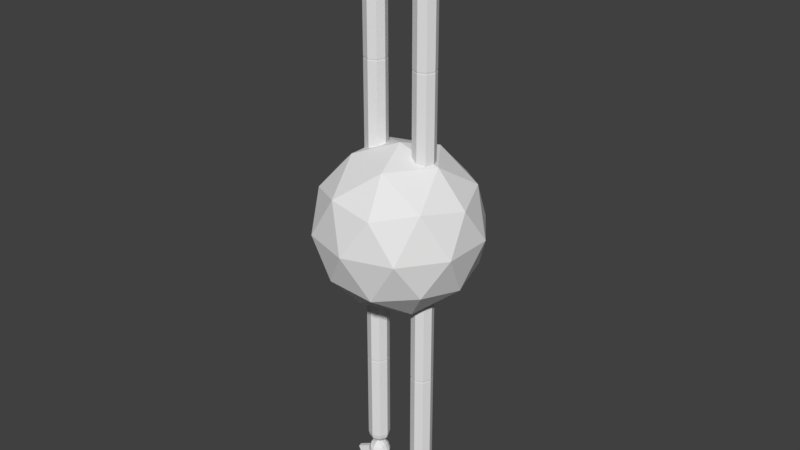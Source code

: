 # Source: Bug.blend  (saved by Blender 2.79.0; exported with 4.5.12 LTS)
import bpy
from mathutils import Matrix  # noqa: F401  (used for matrix-valued properties, if any)

bpy.ops.wm.read_factory_settings(use_empty=True)
scene = bpy.context.scene
scene.name = 'Scene'

# ---- collections
col_collection_1 = bpy.data.collections.new('Collection 1'); scene.collection.children.link(col_collection_1)

# ---- world
world_world = bpy.data.worlds.new('World'); scene.world = world_world
world_world.color = (0.05088, 0.05088, 0.05088)
world_world.use_sun_shadow = False
world_world.sun_shadow_jitter_overblur = 0.0
world_world.cycles.sampling_method = 'MANUAL'

# ---- meshes
me_torso = bpy.data.meshes.new('Torso')
me_torso.from_pydata([(0.0, 0.0, -1.0), (0.7236, -0.5257, -0.4472), (-0.2764, -0.8506, -0.4472), (-0.8944, 0.0, -0.4472), (-0.2764, 0.8506, -0.4472), (0.7236, 0.5257, -0.4472), (0.2764, -0.8506, 0.4472), (-0.7236, -0.5257, 0.4472), (-0.7236, 0.5257, 0.4472), (0.2764, 0.8506, 0.4472), (0.8944, 0.0, 0.4472), (0.0, 0.0, 1.0), (-0.1625, -0.5, -0.8507), (0.4253, -0.309, -0.8507), (0.2629, -0.809, -0.5257), (0.8506, 0.0, -0.5257), (0.4253, 0.309, -0.8507), (-0.5257, 0.0, -0.8507), (-0.6882, -0.5, -0.5257), (-0.1625, 0.5, -0.8507), (-0.6882, 0.5, -0.5257), (0.2629, 0.809, -0.5257), (0.9511, -0.309, 0.0), (0.9511, 0.309, 0.0), (0.0, -1.0, 0.0), (0.5878, -0.809, 0.0), (-0.9511, -0.309, 0.0), (-0.5878, -0.809, 0.0), (-0.5878, 0.809, 0.0), (-0.9511, 0.309, 0.0), (0.5878, 0.809, 0.0), (0.0, 1.0, 0.0), (0.6882, -0.5, 0.5257), (-0.2629, -0.809, 0.5257), (-0.8506, 0.0, 0.5257), (-0.2629, 0.809, 0.5257), (0.6882, 0.5, 0.5257), (0.1625, -0.5, 0.8507), (0.5257, 0.0, 0.8507), (-0.4253, -0.309, 0.8507), (-0.4253, 0.309, 0.8507), (0.1625, 0.5, 0.8507)], [], [(0, 13, 12), (1, 13, 15), (0, 12, 17), (0, 17, 19), (0, 19, 16), (1, 15, 22), (2, 14, 24), (3, 18, 26), (4, 20, 28), (5, 21, 30), (1, 22, 25), (2, 24, 27), (3, 26, 29), (4, 28, 31), (5, 30, 23), (6, 32, 37), (7, 33, 39), (8, 34, 40), (9, 35, 41), (10, 36, 38), (38, 41, 11), (38, 36, 41), (36, 9, 41), (41, 40, 11), (41, 35, 40), (35, 8, 40), (40, 39, 11), (40, 34, 39), (34, 7, 39), (39, 37, 11), (39, 33, 37), (33, 6, 37), (37, 38, 11), (37, 32, 38), (32, 10, 38), (23, 36, 10), (23, 30, 36), (30, 9, 36), (31, 35, 9), (31, 28, 35), (28, 8, 35), (29, 34, 8), (29, 26, 34), (26, 7, 34), (27, 33, 7), (27, 24, 33), (24, 6, 33), (25, 32, 6), (25, 22, 32), (22, 10, 32), (30, 31, 9), (30, 21, 31), (21, 4, 31), (28, 29, 8), (28, 20, 29), (20, 3, 29), (26, 27, 7), (26, 18, 27), (18, 2, 27), (24, 25, 6), (24, 14, 25), (14, 1, 25), (22, 23, 10), (22, 15, 23), (15, 5, 23), (16, 21, 5), (16, 19, 21), (19, 4, 21), (19, 20, 4), (19, 17, 20), (17, 3, 20), (17, 18, 3), (17, 12, 18), (12, 2, 18), (15, 16, 5), (15, 13, 16), (13, 0, 16), (12, 14, 2), (12, 13, 14), (13, 1, 14)])
me_torso.use_remesh_preserve_volume = False
me_torso.use_remesh_preserve_attributes = False
me_torso.use_mirror_vertex_groups = False
me_torso.update()
me_frleg = bpy.data.meshes.new('FRLeg')
me_frleg.from_pydata([(0.0, 1.51e-07, -1.0), (0.7071, 0.7071, -4.371e-08), (0.6533, 0.6533, -0.3827), (0.5, 0.5, -0.7071), (0.2706, 0.2706, -0.9239), (1.0, 1.336e-07, -4.371e-08), (0.9239, 1.634e-07, -0.3827), (0.7071, 1.634e-07, -0.7071), (0.3827, 1.485e-07, -0.9239), (0.7071, -0.7071, -4.371e-08), (0.6533, -0.6533, -0.3827), (0.5, -0.5, -0.7071), (0.2706, -0.2706, -0.9239), (1.244e-08, -1.0, -4.371e-08), (4.224e-08, -0.9239, -0.3827), (1.244e-08, -0.7071, -0.7071), (1.244e-08, -0.3827, -0.9239), (-0.7071, -0.7071, -4.371e-08), (-0.6533, -0.6533, -0.3827), (-0.5, -0.5, -0.7071), (-0.2706, -0.2706, -0.9239), (-1.0, 1.634e-07, -4.371e-08), (-0.9239, 1.038e-07, -0.3827), (-0.7071, 1.634e-07, -0.7071), (-0.3827, 1.634e-07, -0.9239), (-0.7071, 0.7071, -4.371e-08), (-0.6533, 0.6533, -0.3827), (-0.5, 0.5, -0.7071), (-0.2706, 0.2706, -0.9239), (1.244e-08, 1.0, -4.371e-08), (-4.717e-08, 0.9239, -0.3827), (-1.736e-08, 0.7071, -0.7071), (-2.462e-09, 0.3827, -0.9239), (-1.508e-07, 3.542e-08, 9.217), (0.2706, 0.2706, 9.141), (0.5, 0.5, 8.924), (0.6533, 0.6533, 8.6), (0.7071, 0.7071, 8.217), (-4.404e-08, 0.3827, 9.141), (0.3827, 1.397e-07, 9.141), (0.7071, 1.546e-07, 8.924), (0.9239, 1.546e-07, 8.6), (1.0, 1.248e-07, 8.217), (0.2706, -0.2706, 9.141), (0.5, -0.5, 8.924), (0.6533, -0.6533, 8.6), (0.7071, -0.7071, 8.217), (-3.16e-08, -0.3827, 9.141), (-3.16e-08, -0.7071, 8.924), (-1.795e-09, -0.9239, 8.6), (-3.16e-08, -1.0, 8.217), (-0.2706, -0.2706, 9.141), (-0.5, -0.5, 8.924), (-0.6533, -0.6533, 8.6), (-0.7071, -0.7071, 8.217), (-0.3827, 1.546e-07, 9.141), (-0.7071, 1.546e-07, 8.924), (-0.9239, 9.502e-08, 8.6), (-1.0, 1.546e-07, 8.217), (-0.2706, 0.2706, 9.141), (-0.5, 0.5, 8.924), (-0.6533, 0.6533, 8.6), (-0.7071, 0.7071, 8.217), (-6.14e-08, 0.7071, 8.924), (-9.12e-08, 0.9239, 8.6), (-3.16e-08, 1.0, 8.217)], [], [(32, 31, 3, 4), (30, 29, 1, 2), (0, 32, 4), (31, 30, 2, 3), (0, 4, 8), (3, 2, 6, 7), (4, 3, 7, 8), (2, 1, 5, 6), (7, 6, 10, 11), (8, 7, 11, 12), (6, 5, 9, 10), (0, 8, 12), (12, 11, 15, 16), (10, 9, 13, 14), (0, 12, 16), (11, 10, 14, 15), (14, 13, 17, 18), (0, 16, 20), (15, 14, 18, 19), (16, 15, 19, 20), (0, 20, 24), (19, 18, 22, 23), (20, 19, 23, 24), (18, 17, 21, 22), (1, 29, 65, 37), (9, 5, 42, 46), (24, 23, 27, 28), (22, 21, 25, 26), (5, 1, 37, 42), (25, 21, 58, 62), (0, 24, 28), (23, 22, 26, 27), (28, 27, 31, 32), (26, 25, 29, 30), (29, 25, 62, 65), (17, 13, 50, 54), (0, 28, 32), (27, 26, 30, 31), (13, 9, 46, 50), (21, 17, 54, 58), (64, 63, 35, 36), (38, 33, 34), (65, 64, 36, 37), (63, 38, 34, 35), (34, 33, 39), (37, 36, 41, 42), (35, 34, 39, 40), (36, 35, 40, 41), (42, 41, 45, 46), (40, 39, 43, 44), (41, 40, 44, 45), (39, 33, 43), (45, 44, 48, 49), (43, 33, 47), (46, 45, 49, 50), (44, 43, 47, 48), (49, 48, 52, 53), (47, 33, 51), (50, 49, 53, 54), (48, 47, 51, 52), (54, 53, 57, 58), (52, 51, 55, 56), (53, 52, 56, 57), (51, 33, 55), (58, 57, 61, 62), (56, 55, 59, 60), (57, 56, 60, 61), (55, 33, 59), (61, 60, 63, 64), (59, 33, 38), (62, 61, 64, 65), (60, 59, 38, 63)])
me_frleg.use_remesh_preserve_volume = False
me_frleg.use_remesh_preserve_attributes = False
me_frleg.use_mirror_vertex_groups = False
me_frleg.update()
me_frhand = bpy.data.meshes.new('FRHand')
me_frhand.from_pydata([(0.0, 7.071, 7.071), (0.0, 7.071, -7.071), (0.0, 1.51e-06, -10.0), (-1.068e-06, 4.423e-07, 10.0), (2.706, 2.706, 9.239), (5.0, 5.0, 7.071), (6.533, 6.533, 3.827), (7.071, 7.071, -4.371e-07), (6.533, 6.533, -3.827), (5.0, 5.0, -7.071), (2.706, 2.706, -9.239), (3.827, 1.515e-06, 9.239), (7.071, 1.396e-06, 7.071), (9.239, 1.396e-06, 3.827), (10.0, 1.873e-06, -4.371e-07), (9.239, 1.396e-06, -3.827), (7.071, 1.396e-06, -7.071), (3.827, 1.515e-06, -9.239), (2.706, -2.706, 9.239), (5.0, -5.0, 7.071), (6.533, -6.533, 3.827), (7.071, -7.071, -4.371e-07), (6.533, -6.533, -3.827), (5.0, -5.0, -7.071), (2.706, -2.706, -9.239), (5.182e-09, -3.827, 9.239), (-1.14e-07, -7.071, 7.071), (-1.14e-07, -9.239, 3.827), (3.628e-07, -10.0, -4.371e-07), (-1.14e-07, -9.239, -3.827), (-1.14e-07, -7.071, -7.071), (5.182e-09, -3.827, -9.239), (-2.706, -2.706, 9.239), (-5.0, -5.0, 7.071), (-6.533, -6.533, 3.827), (-7.071, -7.071, -4.371e-07), (-6.533, -6.533, -3.827), (-5.0, -5.0, -7.071), (-2.706, -2.706, -9.239), (-3.827, 1.396e-06, 9.239), (-7.071, 1.396e-06, 7.071), (-9.239, 1.396e-06, 3.827), (-10.0, 4.423e-07, -4.371e-07), (-9.239, 1.396e-06, -3.827), (-7.071, 1.396e-06, -7.071), (-3.827, 1.396e-06, -9.239), (-2.706, 2.706, 9.239), (-5.0, 5.0, 7.071), (-6.533, 6.533, 3.827), (-7.071, 7.071, -4.371e-07), (-6.533, 6.533, -3.827), (-5.0, 5.0, -7.071), (-2.706, 2.706, -9.239), (-1.14e-07, 3.827, 9.239), (-1.14e-07, 9.239, 3.827), (-5.909e-07, 10.0, -4.371e-07), (-1.14e-07, 9.239, -3.827), (-1.14e-07, 3.827, -9.239), (4.719, 21.39, 2.266), (4.719, 20.63, 6.093), (11.25, 17.92, 6.093), (11.79, 18.46, 2.266), (18.46, 11.79, 2.266), (17.92, 11.25, 6.093), (20.63, 4.719, 6.093), (21.39, 4.719, 2.266), (-21.39, 4.719, 2.266), (-20.63, 4.719, 6.093), (-17.92, 11.25, 6.093), (-18.46, 11.79, 2.266), (-11.79, 18.46, 2.266), (-11.25, 17.92, 6.093), (-4.719, 20.63, 6.093), (-4.719, 21.39, 2.266)], [], [(54, 0, 5, 6), (53, 3, 4), (2, 57, 10), (1, 56, 8, 9), (0, 53, 4, 5), (57, 1, 9, 10), (56, 55, 7, 8), (9, 8, 15, 16), (5, 4, 11, 12), (10, 9, 16, 17), (8, 7, 14, 15), (6, 5, 12, 13), (4, 3, 11), (2, 10, 17), (17, 16, 23, 24), (15, 14, 21, 22), (13, 12, 19, 20), (11, 3, 18), (2, 17, 24), (16, 15, 22, 23), (14, 13, 20, 21), (12, 11, 18, 19), (22, 21, 28, 29), (20, 19, 26, 27), (18, 3, 25), (2, 24, 31), (23, 22, 29, 30), (21, 20, 27, 28), (19, 18, 25, 26), (24, 23, 30, 31), (2, 31, 38), (30, 29, 36, 37), (28, 27, 34, 35), (26, 25, 32, 33), (31, 30, 37, 38), (29, 28, 35, 36), (27, 26, 33, 34), (25, 3, 32), (35, 34, 41, 42), (33, 32, 39, 40), (38, 37, 44, 45), (36, 35, 42, 43), (34, 33, 40, 41), (32, 3, 39), (2, 38, 45), (37, 36, 43, 44), (45, 44, 51, 52), (43, 42, 49, 50), (41, 40, 47, 48), (39, 3, 46), (2, 45, 52), (44, 43, 50, 51), (40, 39, 46, 47), (48, 47, 0, 54), (46, 3, 53), (2, 52, 57), (51, 50, 56, 1), (47, 46, 53, 0), (52, 51, 1, 57), (50, 49, 55, 56), (58, 59, 60, 61), (54, 59, 58, 55), (6, 60, 59, 54), (7, 61, 60, 6), (55, 58, 61, 7), (62, 63, 64, 65), (6, 63, 62, 7), (13, 64, 63, 6), (14, 65, 64, 13), (7, 62, 65, 14), (66, 67, 68, 69), (41, 67, 66, 42), (48, 68, 67, 41), (49, 69, 68, 48), (42, 66, 69, 49), (70, 71, 72, 73), (48, 71, 70, 49), (54, 72, 71, 48), (55, 73, 72, 54), (49, 70, 73, 55)])
me_frhand.use_remesh_preserve_volume = False
me_frhand.use_remesh_preserve_attributes = False
me_frhand.use_mirror_vertex_groups = False
me_frhand.update()

# ---- objects
ob_torso = bpy.data.objects.new('Torso', me_torso)
ob_flthigh = bpy.data.objects.new('FLThigh', me_frleg)
ob_flleg = bpy.data.objects.new('FLLeg', me_frleg)
ob_flhand = bpy.data.objects.new('FLHand', me_frhand)
ob_blthigh = bpy.data.objects.new('BLThigh', me_frleg)
ob_blleg = bpy.data.objects.new('BLLeg', me_frleg)
ob_blhand = bpy.data.objects.new('BLHand', me_frhand)
ob_brthigh = bpy.data.objects.new('BRThigh', me_frleg)
ob_brleg = bpy.data.objects.new('BRLeg', me_frleg)
ob_brhand = bpy.data.objects.new('BRHand', me_frhand)
ob_frthigh = bpy.data.objects.new('FRThigh', me_frleg)
ob_frleg = bpy.data.objects.new('FRLeg', me_frleg)
ob_frhand = bpy.data.objects.new('FRHand', me_frhand)

# ---- transforms, parenting, visibility, modifiers, constraints
ob_torso.location = (0.0, 0.0, 0.0)
ob_torso.scale = (15.0, 15.0, 15.0)
ob_torso.lineart.crease_threshold = 0.0
ob_flthigh.parent = ob_torso
ob_flthigh.matrix_parent_inverse = Matrix(((0.06667, 0.0, 0.0, 0.0), (0.0, 0.06667, 0.0, 0.0), (0.0, 0.0, 0.06667, 0.0), (0.0, 0.0, 0.0, 1.0)))
ob_flthigh.location = (-5.0, 0.0, 12.0)
ob_flthigh.scale = (2.0, 2.0, 1.957)
ob_flthigh.lineart.crease_threshold = 0.0
ob_flleg.parent = ob_flthigh
ob_flleg.matrix_parent_inverse = Matrix(((0.5, 0.0, -1.49e-08, 2.5), (0.0, 0.5, 0.0, -0.0), (0.0, 0.0, 0.5109, -6.13), (0.0, 0.0, 0.0, 1.0)))
ob_flleg.location = (-5.0, 0.0, 28.5)
ob_flleg.scale = (2.0, 2.0, 2.0)
ob_flleg.lineart.crease_threshold = 0.0
ob_flhand.parent = ob_flleg
ob_flhand.matrix_parent_inverse = Matrix(((0.5, 0.0, 2.235e-08, 2.5), (0.0, 0.5, 0.0, -0.0), (-2.123e-07, 0.0, 0.5, -14.25), (0.0, 0.0, 0.0, 1.0)))
ob_flhand.location = (-5.0, 0.0, 49.0)
ob_flhand.rotation_euler = (1.571, 0.0, 0.0)
ob_flhand.scale = (0.2, 0.2, 0.2)
ob_flhand.lineart.crease_threshold = 0.0
ob_blthigh.parent = ob_torso
ob_blthigh.matrix_parent_inverse = Matrix(((0.06667, 0.0, 0.0, 0.0), (0.0, 0.06667, 0.0, 0.0), (0.0, 0.0, 0.06667, 0.0), (0.0, 0.0, 0.0, 1.0)))
ob_blthigh.location = (5.0, 0.0, 12.0)
ob_blthigh.scale = (2.0, 2.0, 1.957)
ob_blthigh.lineart.crease_threshold = 0.0
ob_blleg.parent = ob_blthigh
ob_blleg.matrix_parent_inverse = Matrix(((0.5, 0.0, 1.49e-08, -2.5), (0.0, 0.5, 0.0, -0.0), (0.0, 0.0, 0.5109, -6.13), (0.0, 0.0, 0.0, 1.0)))
ob_blleg.location = (5.0, 0.0, 28.5)
ob_blleg.scale = (2.0, 2.0, 2.0)
ob_blleg.lineart.crease_threshold = 0.0
ob_blhand.parent = ob_blleg
ob_blhand.matrix_parent_inverse = Matrix(((0.5, 0.0, -7.451e-09, -2.5), (0.0, 0.5, 0.0, -0.0), (-2.123e-07, 0.0, 0.5, -14.25), (0.0, 0.0, 0.0, 1.0)))
ob_blhand.location = (5.0, 0.0, 49.0)
ob_blhand.rotation_euler = (1.571, 0.0, 0.0)
ob_blhand.scale = (0.2, 0.2, 0.2)
ob_blhand.lineart.crease_threshold = 0.0
ob_brthigh.parent = ob_torso
ob_brthigh.matrix_parent_inverse = Matrix(((0.06667, 0.0, 0.0, 0.0), (0.0, 0.06667, 0.0, 0.0), (0.0, 0.0, 0.06667, 0.0), (0.0, 0.0, 0.0, 1.0)))
ob_brthigh.location = (5.0, 0.0, -12.0)
ob_brthigh.rotation_euler = (0.0, 3.142, 0.0)
ob_brthigh.scale = (2.0, 2.0, 1.957)
ob_brthigh.lineart.crease_threshold = 0.0
ob_brleg.parent = ob_brthigh
ob_brleg.matrix_parent_inverse = Matrix(((-0.5, 0.0, 2.98e-08, 2.5), (0.0, 0.5, -0.0, -0.0), (0.0, 0.0, -0.5109, -6.13), (0.0, 0.0, 0.0, 1.0)))
ob_brleg.location = (5.0, 0.0, -28.5)
ob_brleg.rotation_euler = (0.0, 3.142, 0.0)
ob_brleg.scale = (2.0, 2.0, 2.0)
ob_brleg.lineart.crease_threshold = 0.0
ob_brhand.parent = ob_brleg
ob_brhand.matrix_parent_inverse = Matrix(((-0.5, 0.0, 5.215e-08, 2.5), (0.0, 0.5, -0.0, -0.0), (0.0, 0.0, -0.5, -14.25), (0.0, 0.0, 0.0, 1.0)))
ob_brhand.location = (5.0, 0.0, -49.0)
ob_brhand.rotation_euler = (1.571, -3.142, 0.0)
ob_brhand.scale = (0.2, 0.2, 0.2)
ob_brhand.lineart.crease_threshold = 0.0
ob_frthigh.parent = ob_torso
ob_frthigh.matrix_parent_inverse = Matrix(((0.06667, 0.0, 0.0, 0.0), (0.0, 0.06667, 0.0, 0.0), (0.0, 0.0, 0.06667, 0.0), (0.0, 0.0, 0.0, 1.0)))
ob_frthigh.location = (-5.0, 0.0, -12.0)
ob_frthigh.rotation_euler = (0.0, 3.142, 0.0)
ob_frthigh.scale = (2.0, 2.0, 1.957)
ob_frthigh.lineart.crease_threshold = 0.0
ob_frleg.parent = ob_frthigh
ob_frleg.matrix_parent_inverse = Matrix(((-0.5, 0.0, 2.98e-08, -2.5), (0.0, 0.5, 0.0, -0.0), (0.0, 0.0, -0.5109, -6.13), (0.0, 0.0, 0.0, 1.0)))
ob_frleg.location = (-5.0, 0.0, -28.5)
ob_frleg.rotation_euler = (0.0, 3.142, 0.0)
ob_frleg.scale = (2.0, 2.0, 2.0)
ob_frleg.lineart.crease_threshold = 0.0
ob_frhand.parent = ob_frleg
ob_frhand.matrix_parent_inverse = Matrix(((-0.5, 0.0, 5.96e-08, -2.5), (0.0, 0.5, 0.0, -0.0), (-2.123e-07, 0.0, -0.5, -14.25), (0.0, 0.0, 0.0, 1.0)))
ob_frhand.location = (-5.0, 0.0, -49.0)
ob_frhand.rotation_euler = (1.571, -3.142, 0.0)
ob_frhand.scale = (0.2, 0.2, 0.2)
ob_frhand.lineart.crease_threshold = 0.0

# ---- collection membership
col_collection_1.objects.link(ob_torso)
col_collection_1.objects.link(ob_flthigh)
col_collection_1.objects.link(ob_flleg)
col_collection_1.objects.link(ob_flhand)
col_collection_1.objects.link(ob_blthigh)
col_collection_1.objects.link(ob_blleg)
col_collection_1.objects.link(ob_blhand)
col_collection_1.objects.link(ob_brthigh)
col_collection_1.objects.link(ob_brleg)
col_collection_1.objects.link(ob_brhand)
col_collection_1.objects.link(ob_frthigh)
col_collection_1.objects.link(ob_frleg)
col_collection_1.objects.link(ob_frhand)

# ---- scene / render settings (as saved in the file)
scene.frame_start = 1; scene.frame_end = 250; scene.frame_set(1)
scene.render.engine = 'BLENDER_EEVEE_NEXT'
scene.render.resolution_percentage = 50
scene.render.dither_intensity = 0.0
scene.cycles.use_denoising = False
scene.cycles.samples = 128
scene.cycles.sampling_pattern = 'TABULATED_SOBOL'
scene.cycles.use_adaptive_sampling = False
scene.cycles.use_light_tree = False
scene.cycles.blur_glossy = 0.0
scene.cycles.sample_clamp_indirect = 0.0
scene.view_settings.view_transform = 'Standard'
bpy.context.view_layer.update()

# ---- added for rendering (the .blend has no active camera and no usable light): camera, sun
cam_auto = bpy.data.cameras.new('AutoCamera')
cam_auto.lens = 50.0
cam_auto.sensor_width = 36.0
cam_auto.clip_end = 1856.24
ob_auto_camera = bpy.data.objects.new('AutoCamera', cam_auto)
scene.collection.objects.link(ob_auto_camera)
ob_auto_camera.location = (105.769, -126.923, 84.6152)
ob_auto_camera.rotation_euler = (1.09748, -7.21219e-08, 0.694738)
scene.camera = ob_auto_camera
light_auto_sun = bpy.data.lights.new('AutoSun', 'SUN')
light_auto_sun.energy = 3.0
light_auto_sun.angle = 0.0523599
ob_auto_sun = bpy.data.objects.new('AutoSun', light_auto_sun)
scene.collection.objects.link(ob_auto_sun)
ob_auto_sun.rotation_euler = (0.872665, 0.174533, 0.523599)
bpy.context.view_layer.update()
